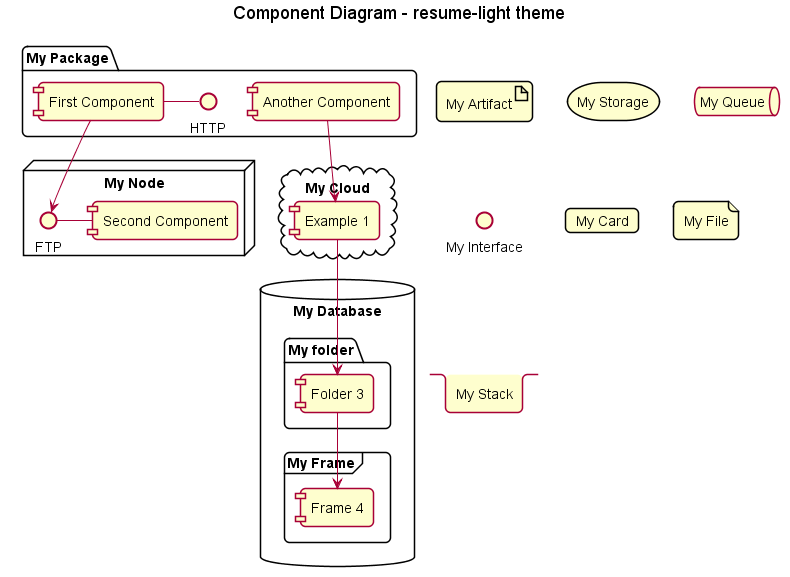

The diagram above was rendered by PlantUML. Its source (embedded in the PNG):
@startuml



skinparam backgroundColor transparent


skinparam  {
    skinparam defaultFontName   "Verdana"
    skinparam defaultFontSize   12
    defaultTextAlignment        center
    shadowing                   false
    RoundCorner                 10
    TitleFontSize               18
}
<style>
    wbsDiagram {
        LineColor #f0f0f0
        BorderThickness 3
        BackgroundColor #f9f9f9
        FontColor #6a9fb5
        :depth(0) {
            fontSize 16
            fontStyle bold
        }
        :depth(1) {
            fontSize 14
            padding 5
            fontStyle bold
        }
        :depth(2) {
            fontSize 12
            padding 3
        }
        :depth(3) {
            fontSize 10
            padding 2
        }

    }
</style>

title Component Diagram - resume-light theme


package "My Package" {
  HTTP - [First Component]
  [Another Component]
}
 
node "My Node" {
  FTP - [Second Component]
  [First Component] --> FTP
} 

cloud "My Cloud" {
  [Example 1]
}


database "My Database" {
  folder "My folder" {
	[Folder 3]
  }
  frame "My Frame" {
	[Frame 4]
  }
}

artifact "My Artifact"
storage "My Storage"
queue "My Queue"
interface "My Interface"
card "My Card"
file "My File"
stack "My Stack"

[Another Component] --> [Example 1]
[Example 1] --> [Folder 3]
[Folder 3] --> [Frame 4]

@enduml